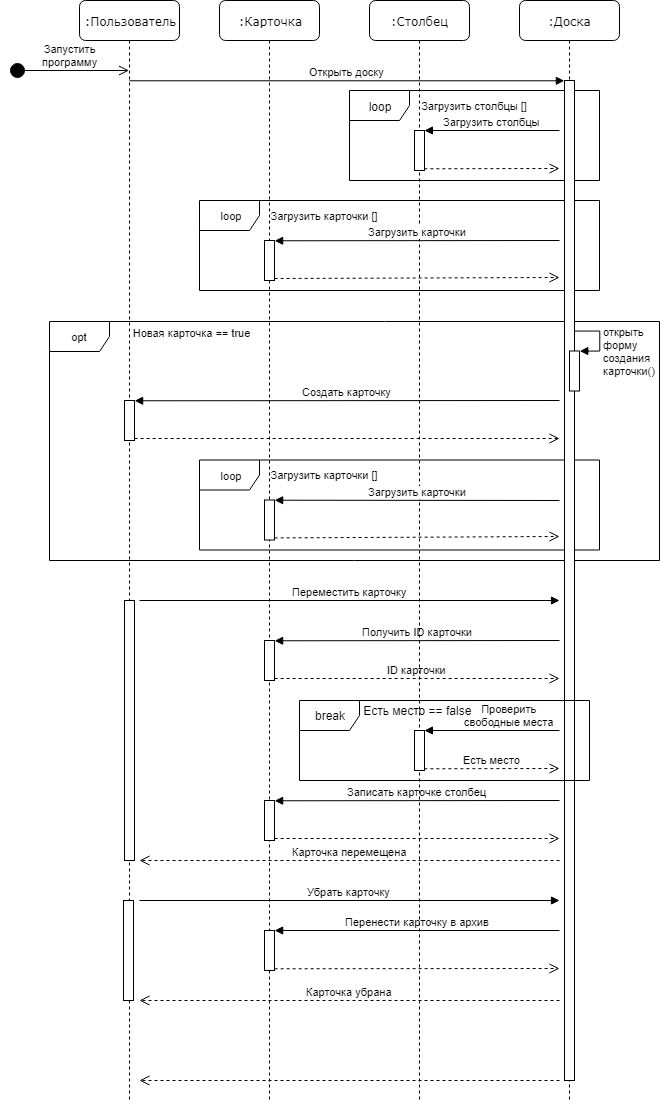

The diagram above was exported from draw.io. Its source (the exported page's mxGraphModel, read from the mxfile embedded in the PNG):
<mxGraphModel dx="498" dy="270" grid="1" gridSize="10" guides="1" tooltips="1" connect="1" arrows="1" fold="1" page="1" pageScale="1" pageWidth="750" pageHeight="1500" background="none" math="0" shadow="0">
  <root>
    <mxCell id="0" />
    <mxCell id="1" parent="0" />
    <mxCell id="rymTkR8cxTRmlGbKSQyQ-51" value="loop" style="shape=umlFrame;whiteSpace=wrap;html=1;fontSize=11;" vertex="1" parent="1">
      <mxGeometry x="220" y="539.5" width="400" height="90" as="geometry" />
    </mxCell>
    <mxCell id="rymTkR8cxTRmlGbKSQyQ-45" value="opt" style="shape=umlFrame;whiteSpace=wrap;html=1;fontSize=11;" vertex="1" parent="1">
      <mxGeometry x="70" y="401" width="610" height="239" as="geometry" />
    </mxCell>
    <mxCell id="rymTkR8cxTRmlGbKSQyQ-32" value="loop" style="shape=umlFrame;whiteSpace=wrap;html=1;" vertex="1" parent="1">
      <mxGeometry x="370" y="170" width="250" height="90" as="geometry" />
    </mxCell>
    <mxCell id="rymTkR8cxTRmlGbKSQyQ-42" value="loop" style="shape=umlFrame;whiteSpace=wrap;html=1;fontSize=11;" vertex="1" parent="1">
      <mxGeometry x="220" y="280" width="400" height="90" as="geometry" />
    </mxCell>
    <mxCell id="7baba1c4bc27f4b0-4" value=":Доска" style="shape=umlLifeline;perimeter=lifelinePerimeter;whiteSpace=wrap;html=1;container=1;collapsible=0;recursiveResize=0;outlineConnect=0;rounded=1;shadow=0;comic=0;labelBackgroundColor=none;strokeColor=#000000;strokeWidth=1;fillColor=#FFFFFF;fontFamily=Verdana;fontSize=12;fontColor=#000000;align=center;" parent="1" vertex="1">
      <mxGeometry x="540" y="80" width="100" height="1100" as="geometry" />
    </mxCell>
    <mxCell id="rymTkR8cxTRmlGbKSQyQ-2" value="" style="html=1;points=[];perimeter=orthogonalPerimeter;" vertex="1" parent="7baba1c4bc27f4b0-4">
      <mxGeometry x="45" y="80" width="10" height="1000" as="geometry" />
    </mxCell>
    <mxCell id="rymTkR8cxTRmlGbKSQyQ-46" value="" style="html=1;points=[];perimeter=orthogonalPerimeter;fontSize=11;" vertex="1" parent="7baba1c4bc27f4b0-4">
      <mxGeometry x="50" y="350.5" width="10" height="40" as="geometry" />
    </mxCell>
    <mxCell id="rymTkR8cxTRmlGbKSQyQ-47" value="открыть&lt;br&gt;форму&lt;br&gt;создания&lt;br&gt;карточки()" style="edgeStyle=orthogonalEdgeStyle;html=1;align=left;spacingLeft=2;endArrow=block;rounded=0;entryX=1;entryY=0;fontSize=11;" edge="1" target="rymTkR8cxTRmlGbKSQyQ-46" parent="7baba1c4bc27f4b0-4">
      <mxGeometry x="0.386" relative="1" as="geometry">
        <mxPoint x="55" y="330.5" as="sourcePoint" />
        <Array as="points">
          <mxPoint x="80" y="330.5" />
        </Array>
        <mxPoint as="offset" />
      </mxGeometry>
    </mxCell>
    <mxCell id="7baba1c4bc27f4b0-2" value=":Карточка" style="shape=umlLifeline;perimeter=lifelinePerimeter;whiteSpace=wrap;html=1;container=1;collapsible=0;recursiveResize=0;outlineConnect=0;rounded=1;shadow=0;comic=0;labelBackgroundColor=none;strokeColor=#000000;strokeWidth=1;fillColor=#FFFFFF;fontFamily=Verdana;fontSize=12;fontColor=#000000;align=center;" parent="1" vertex="1">
      <mxGeometry x="240" y="80" width="100" height="1100" as="geometry" />
    </mxCell>
    <mxCell id="rymTkR8cxTRmlGbKSQyQ-38" value="" style="html=1;points=[];perimeter=orthogonalPerimeter;fontSize=11;" vertex="1" parent="7baba1c4bc27f4b0-2">
      <mxGeometry x="45" y="240" width="10" height="40" as="geometry" />
    </mxCell>
    <mxCell id="rymTkR8cxTRmlGbKSQyQ-61" value="" style="html=1;points=[];perimeter=orthogonalPerimeter;fontSize=11;" vertex="1" parent="7baba1c4bc27f4b0-2">
      <mxGeometry x="45" y="640" width="10" height="40" as="geometry" />
    </mxCell>
    <mxCell id="rymTkR8cxTRmlGbKSQyQ-62" value="Получить ID карточки" style="html=1;verticalAlign=bottom;endArrow=block;entryX=1;entryY=0;fontSize=11;" edge="1" target="rymTkR8cxTRmlGbKSQyQ-61" parent="7baba1c4bc27f4b0-2">
      <mxGeometry relative="1" as="geometry">
        <mxPoint x="340" y="640" as="sourcePoint" />
      </mxGeometry>
    </mxCell>
    <mxCell id="rymTkR8cxTRmlGbKSQyQ-63" value="ID карточки" style="html=1;verticalAlign=bottom;endArrow=open;dashed=1;endSize=8;exitX=1;exitY=0.95;fontSize=11;" edge="1" source="rymTkR8cxTRmlGbKSQyQ-61" parent="7baba1c4bc27f4b0-2">
      <mxGeometry relative="1" as="geometry">
        <mxPoint x="340" y="678" as="targetPoint" />
      </mxGeometry>
    </mxCell>
    <mxCell id="rymTkR8cxTRmlGbKSQyQ-67" value="" style="html=1;points=[];perimeter=orthogonalPerimeter;fontSize=11;" vertex="1" parent="7baba1c4bc27f4b0-2">
      <mxGeometry x="45" y="800" width="10" height="40" as="geometry" />
    </mxCell>
    <mxCell id="rymTkR8cxTRmlGbKSQyQ-68" value="Записать карточке столбец" style="html=1;verticalAlign=bottom;endArrow=block;entryX=1;entryY=0;fontSize=11;" edge="1" target="rymTkR8cxTRmlGbKSQyQ-67" parent="7baba1c4bc27f4b0-2">
      <mxGeometry relative="1" as="geometry">
        <mxPoint x="340" y="800" as="sourcePoint" />
      </mxGeometry>
    </mxCell>
    <mxCell id="rymTkR8cxTRmlGbKSQyQ-69" value="&amp;nbsp;" style="html=1;verticalAlign=bottom;endArrow=open;dashed=1;endSize=8;exitX=1;exitY=0.95;fontSize=11;" edge="1" source="rymTkR8cxTRmlGbKSQyQ-67" parent="7baba1c4bc27f4b0-2">
      <mxGeometry relative="1" as="geometry">
        <mxPoint x="340" y="838" as="targetPoint" />
      </mxGeometry>
    </mxCell>
    <mxCell id="rymTkR8cxTRmlGbKSQyQ-72" value="" style="html=1;points=[];perimeter=orthogonalPerimeter;fontSize=11;" vertex="1" parent="7baba1c4bc27f4b0-2">
      <mxGeometry x="45" y="930" width="10" height="40" as="geometry" />
    </mxCell>
    <mxCell id="rymTkR8cxTRmlGbKSQyQ-73" value="Перенести карточку в архив" style="html=1;verticalAlign=bottom;endArrow=block;entryX=1;entryY=0;fontSize=11;" edge="1" target="rymTkR8cxTRmlGbKSQyQ-72" parent="7baba1c4bc27f4b0-2">
      <mxGeometry relative="1" as="geometry">
        <mxPoint x="340" y="930" as="sourcePoint" />
      </mxGeometry>
    </mxCell>
    <mxCell id="rymTkR8cxTRmlGbKSQyQ-74" value="" style="html=1;verticalAlign=bottom;endArrow=open;dashed=1;endSize=8;exitX=1;exitY=0.95;fontSize=11;" edge="1" source="rymTkR8cxTRmlGbKSQyQ-72" parent="7baba1c4bc27f4b0-2">
      <mxGeometry relative="1" as="geometry">
        <mxPoint x="340" y="968" as="targetPoint" />
      </mxGeometry>
    </mxCell>
    <mxCell id="rymTkR8cxTRmlGbKSQyQ-18" value="&lt;p style=&quot;line-height: 110%&quot;&gt;break&lt;/p&gt;" style="shape=umlFrame;whiteSpace=wrap;html=1;" vertex="1" parent="1">
      <mxGeometry x="320" y="780" width="290" height="80" as="geometry" />
    </mxCell>
    <mxCell id="7baba1c4bc27f4b0-3" value=":Столбец" style="shape=umlLifeline;perimeter=lifelinePerimeter;whiteSpace=wrap;html=1;container=1;collapsible=0;recursiveResize=0;outlineConnect=0;rounded=1;shadow=0;comic=0;labelBackgroundColor=none;strokeColor=#000000;strokeWidth=1;fillColor=#FFFFFF;fontFamily=Verdana;fontSize=12;fontColor=#000000;align=center;" parent="1" vertex="1">
      <mxGeometry x="390" y="80" width="100" height="1100" as="geometry" />
    </mxCell>
    <mxCell id="rymTkR8cxTRmlGbKSQyQ-34" value="" style="html=1;points=[];perimeter=orthogonalPerimeter;" vertex="1" parent="7baba1c4bc27f4b0-3">
      <mxGeometry x="45" y="130" width="10" height="40" as="geometry" />
    </mxCell>
    <mxCell id="rymTkR8cxTRmlGbKSQyQ-64" value="" style="html=1;points=[];perimeter=orthogonalPerimeter;fontSize=11;" vertex="1" parent="7baba1c4bc27f4b0-3">
      <mxGeometry x="45" y="730" width="10" height="40" as="geometry" />
    </mxCell>
    <mxCell id="rymTkR8cxTRmlGbKSQyQ-65" value="Проверить&lt;br&gt;свободные места" style="html=1;verticalAlign=bottom;endArrow=block;entryX=1;entryY=0;fontSize=11;" edge="1" target="rymTkR8cxTRmlGbKSQyQ-64" parent="7baba1c4bc27f4b0-3">
      <mxGeometry x="-0.26" relative="1" as="geometry">
        <mxPoint x="190" y="730" as="sourcePoint" />
        <mxPoint as="offset" />
      </mxGeometry>
    </mxCell>
    <mxCell id="rymTkR8cxTRmlGbKSQyQ-66" value="Есть место" style="html=1;verticalAlign=bottom;endArrow=open;dashed=1;endSize=8;exitX=1;exitY=0.95;fontSize=11;" edge="1" source="rymTkR8cxTRmlGbKSQyQ-64" parent="7baba1c4bc27f4b0-3">
      <mxGeometry relative="1" as="geometry">
        <mxPoint x="190" y="768" as="targetPoint" />
      </mxGeometry>
    </mxCell>
    <mxCell id="7baba1c4bc27f4b0-8" value=":Пользователь" style="shape=umlLifeline;perimeter=lifelinePerimeter;whiteSpace=wrap;html=1;container=1;collapsible=0;recursiveResize=0;outlineConnect=0;rounded=1;shadow=0;comic=0;labelBackgroundColor=none;strokeColor=#000000;strokeWidth=1;fillColor=#FFFFFF;fontFamily=Verdana;fontSize=12;fontColor=#000000;align=center;" parent="1" vertex="1">
      <mxGeometry x="100" y="80" width="100" height="1100" as="geometry" />
    </mxCell>
    <mxCell id="rymTkR8cxTRmlGbKSQyQ-48" value="" style="html=1;points=[];perimeter=orthogonalPerimeter;fontSize=11;" vertex="1" parent="7baba1c4bc27f4b0-8">
      <mxGeometry x="45" y="400" width="10" height="40" as="geometry" />
    </mxCell>
    <mxCell id="rymTkR8cxTRmlGbKSQyQ-22" value="" style="html=1;points=[];perimeter=orthogonalPerimeter;" vertex="1" parent="7baba1c4bc27f4b0-8">
      <mxGeometry x="45" y="600" width="10" height="260" as="geometry" />
    </mxCell>
    <mxCell id="rymTkR8cxTRmlGbKSQyQ-70" value="Убрать карточку" style="html=1;verticalAlign=bottom;endArrow=block;fontSize=11;" edge="1" parent="7baba1c4bc27f4b0-8">
      <mxGeometry x="-0.0028" width="80" relative="1" as="geometry">
        <mxPoint x="60" y="900" as="sourcePoint" />
        <mxPoint x="480" y="900" as="targetPoint" />
        <mxPoint as="offset" />
      </mxGeometry>
    </mxCell>
    <mxCell id="rymTkR8cxTRmlGbKSQyQ-71" value="" style="html=1;points=[];perimeter=orthogonalPerimeter;fontSize=11;" vertex="1" parent="7baba1c4bc27f4b0-8">
      <mxGeometry x="44" y="900" width="10" height="100" as="geometry" />
    </mxCell>
    <mxCell id="rymTkR8cxTRmlGbKSQyQ-76" value="" style="html=1;verticalAlign=bottom;endArrow=open;dashed=1;endSize=8;fontSize=11;" edge="1" parent="7baba1c4bc27f4b0-8">
      <mxGeometry relative="1" as="geometry">
        <mxPoint x="480" y="1080" as="sourcePoint" />
        <mxPoint x="60" y="1080" as="targetPoint" />
      </mxGeometry>
    </mxCell>
    <mxCell id="rymTkR8cxTRmlGbKSQyQ-20" value="Есть место == false " style="text;align=center;fontStyle=0;verticalAlign=middle;spacingLeft=3;spacingRight=3;strokeColor=none;rotatable=0;points=[[0,0.5],[1,0.5]];portConstraint=eastwest;" vertex="1" parent="1">
      <mxGeometry x="385" y="780" width="110" height="21" as="geometry" />
    </mxCell>
    <mxCell id="rymTkR8cxTRmlGbKSQyQ-23" value="Переместить карточку" style="html=1;verticalAlign=bottom;endArrow=block;" edge="1" parent="1">
      <mxGeometry width="80" relative="1" as="geometry">
        <mxPoint x="160" y="680" as="sourcePoint" />
        <mxPoint x="580" y="680" as="targetPoint" />
      </mxGeometry>
    </mxCell>
    <mxCell id="rymTkR8cxTRmlGbKSQyQ-24" value="Карточка перемещена" style="html=1;verticalAlign=bottom;endArrow=open;dashed=1;endSize=8;" edge="1" parent="1">
      <mxGeometry relative="1" as="geometry">
        <mxPoint x="580" y="940" as="sourcePoint" />
        <mxPoint x="160" y="940" as="targetPoint" />
      </mxGeometry>
    </mxCell>
    <mxCell id="rymTkR8cxTRmlGbKSQyQ-31" value="Запустить&lt;br&gt;программу" style="html=1;verticalAlign=bottom;startArrow=circle;startFill=1;endArrow=open;startSize=6;endSize=8;" edge="1" parent="1" target="7baba1c4bc27f4b0-8">
      <mxGeometry width="80" relative="1" as="geometry">
        <mxPoint x="30" y="150" as="sourcePoint" />
        <mxPoint x="140" y="150" as="targetPoint" />
      </mxGeometry>
    </mxCell>
    <mxCell id="rymTkR8cxTRmlGbKSQyQ-37" value="Загрузить столбцы []" style="text;align=center;fontStyle=0;verticalAlign=middle;spacingLeft=3;spacingRight=3;strokeColor=none;rotatable=0;points=[[0,0.5],[1,0.5]];portConstraint=eastwest;fontSize=11;" vertex="1" parent="1">
      <mxGeometry x="440" y="180" width="110" height="13" as="geometry" />
    </mxCell>
    <mxCell id="rymTkR8cxTRmlGbKSQyQ-43" value="Загрузить карточки []" style="text;align=center;fontStyle=0;verticalAlign=middle;spacingLeft=3;spacingRight=3;strokeColor=none;rotatable=0;points=[[0,0.5],[1,0.5]];portConstraint=eastwest;fontSize=11;" vertex="1" parent="1">
      <mxGeometry x="290" y="290" width="110" height="12" as="geometry" />
    </mxCell>
    <mxCell id="rymTkR8cxTRmlGbKSQyQ-44" value="Открыть доску" style="html=1;verticalAlign=bottom;endArrow=block;fontSize=11;entryX=0;entryY=0;entryDx=0;entryDy=0;entryPerimeter=0;" edge="1" parent="1" source="7baba1c4bc27f4b0-8" target="rymTkR8cxTRmlGbKSQyQ-2">
      <mxGeometry width="80" relative="1" as="geometry">
        <mxPoint x="160" y="160" as="sourcePoint" />
        <mxPoint x="580" y="160" as="targetPoint" />
      </mxGeometry>
    </mxCell>
    <mxCell id="rymTkR8cxTRmlGbKSQyQ-49" value="Создать карточку" style="html=1;verticalAlign=bottom;endArrow=block;entryX=1;entryY=0;fontSize=11;" edge="1" target="rymTkR8cxTRmlGbKSQyQ-48" parent="1">
      <mxGeometry relative="1" as="geometry">
        <mxPoint x="580" y="480" as="sourcePoint" />
      </mxGeometry>
    </mxCell>
    <mxCell id="rymTkR8cxTRmlGbKSQyQ-50" value="&amp;nbsp;" style="html=1;verticalAlign=bottom;endArrow=open;dashed=1;endSize=8;exitX=1;exitY=0.95;fontSize=11;" edge="1" source="rymTkR8cxTRmlGbKSQyQ-48" parent="1">
      <mxGeometry relative="1" as="geometry">
        <mxPoint x="580" y="518" as="targetPoint" />
      </mxGeometry>
    </mxCell>
    <mxCell id="rymTkR8cxTRmlGbKSQyQ-52" value="" style="html=1;points=[];perimeter=orthogonalPerimeter;fontSize=11;" vertex="1" parent="1">
      <mxGeometry x="285" y="579.5" width="10" height="40" as="geometry" />
    </mxCell>
    <mxCell id="rymTkR8cxTRmlGbKSQyQ-53" value="Загрузить карточки" style="html=1;verticalAlign=bottom;endArrow=block;entryX=1;entryY=0;fontSize=11;" edge="1" target="rymTkR8cxTRmlGbKSQyQ-52" parent="1">
      <mxGeometry relative="1" as="geometry">
        <mxPoint x="580" y="580" as="sourcePoint" />
      </mxGeometry>
    </mxCell>
    <mxCell id="rymTkR8cxTRmlGbKSQyQ-54" value="&amp;nbsp;" style="html=1;verticalAlign=bottom;endArrow=open;dashed=1;endSize=8;exitX=1;exitY=0.95;fontSize=11;" edge="1" source="rymTkR8cxTRmlGbKSQyQ-52" parent="1">
      <mxGeometry relative="1" as="geometry">
        <mxPoint x="580" y="616" as="targetPoint" />
      </mxGeometry>
    </mxCell>
    <mxCell id="rymTkR8cxTRmlGbKSQyQ-55" value="Загрузить карточки []" style="text;align=center;fontStyle=0;verticalAlign=middle;spacingLeft=3;spacingRight=3;strokeColor=none;rotatable=0;points=[[0,0.5],[1,0.5]];portConstraint=eastwest;fontSize=11;" vertex="1" parent="1">
      <mxGeometry x="290" y="549.5" width="110" height="12" as="geometry" />
    </mxCell>
    <mxCell id="rymTkR8cxTRmlGbKSQyQ-35" value="Загрузить столбцы" style="html=1;verticalAlign=bottom;endArrow=block;entryX=1;entryY=0;" edge="1" target="rymTkR8cxTRmlGbKSQyQ-34" parent="1">
      <mxGeometry x="0.0018" relative="1" as="geometry">
        <mxPoint x="580" y="210" as="sourcePoint" />
        <mxPoint as="offset" />
      </mxGeometry>
    </mxCell>
    <mxCell id="rymTkR8cxTRmlGbKSQyQ-36" value="&amp;nbsp;" style="html=1;verticalAlign=bottom;endArrow=open;dashed=1;endSize=8;exitX=1;exitY=0.95;" edge="1" source="rymTkR8cxTRmlGbKSQyQ-34" parent="1">
      <mxGeometry relative="1" as="geometry">
        <mxPoint x="580" y="248" as="targetPoint" />
      </mxGeometry>
    </mxCell>
    <mxCell id="rymTkR8cxTRmlGbKSQyQ-39" value="Загрузить карточки" style="html=1;verticalAlign=bottom;endArrow=block;entryX=1;entryY=0;fontSize=11;" edge="1" target="rymTkR8cxTRmlGbKSQyQ-38" parent="1">
      <mxGeometry relative="1" as="geometry">
        <mxPoint x="580" y="320" as="sourcePoint" />
      </mxGeometry>
    </mxCell>
    <mxCell id="rymTkR8cxTRmlGbKSQyQ-40" value="&amp;nbsp;" style="html=1;verticalAlign=bottom;endArrow=open;dashed=1;endSize=8;exitX=1;exitY=0.95;fontSize=11;" edge="1" source="rymTkR8cxTRmlGbKSQyQ-38" parent="1">
      <mxGeometry relative="1" as="geometry">
        <mxPoint x="580" y="357" as="targetPoint" />
      </mxGeometry>
    </mxCell>
    <mxCell id="rymTkR8cxTRmlGbKSQyQ-56" value="Новая карточка == true" style="text;align=center;fontStyle=0;verticalAlign=middle;spacingLeft=3;spacingRight=3;strokeColor=none;rotatable=0;points=[[0,0.5],[1,0.5]];portConstraint=eastwest;fontSize=11;" vertex="1" parent="1">
      <mxGeometry x="150" y="407" width="125" height="12" as="geometry" />
    </mxCell>
    <mxCell id="rymTkR8cxTRmlGbKSQyQ-75" value="Карточка убрана" style="html=1;verticalAlign=bottom;endArrow=open;dashed=1;endSize=8;fontSize=11;" edge="1" parent="1">
      <mxGeometry relative="1" as="geometry">
        <mxPoint x="580" y="1080" as="sourcePoint" />
        <mxPoint x="160" y="1080" as="targetPoint" />
      </mxGeometry>
    </mxCell>
  </root>
</mxGraphModel>